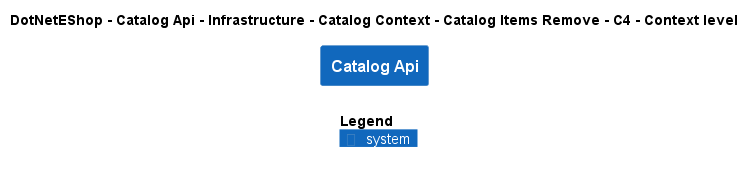

The diagram above was rendered by PlantUML. Its source (embedded in the PNG):
@startuml
!include ..\..\..\..\..\..\..\..\..\.c4s\C4_Context.puml

AddElementTag("c4interflow:lifecycle:new", $bgColor=green, $fontColor=#ffffff, $borderColor=green, $shadowing="False")
AddElementTag("c4interflow:lifecycle:changed", $bgColor=orange, $fontColor=#ffffff, $borderColor=orange, $shadowing="False")
AddElementTag("c4interflow:lifecycle:removed", $bgColor=red, $fontColor=#ffffff, $borderColor=red, $shadowing="False")

AddRelTag("c4interflow:lifecycle:new", $textColor=green, $lineColor=green)
AddRelTag("c4interflow:lifecycle:changed", $textColor=orange, $lineColor=orange)
AddRelTag("c4interflow:lifecycle:removed", $textColor=red, $lineColor=red)

SHOW_PERSON_PORTRAIT()
LAYOUT_TOP_DOWN()

skinparam linetype polyline

title DotNetEShop - Catalog Api - Infrastructure - Catalog Context - Catalog Items Remove - C4 - Context level

System(DotNetEShop.SoftwareSystems.CatalogApi, "Catalog Api", "")



SHOW_LEGEND()
@enduml